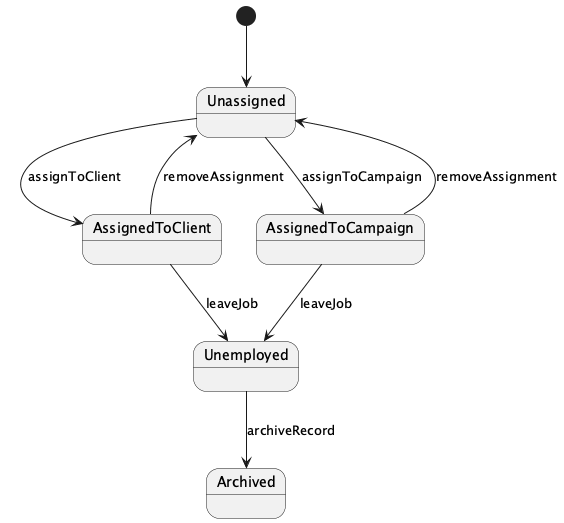

The diagram above was rendered by PlantUML. Its source (embedded in the PNG):
@startuml
[*] --> Unassigned

state Unassigned {
}

state AssignedToClient {
}

state AssignedToCampaign {
}

state Unemployed {
}

state Archived {
}

Unassigned --> AssignedToClient : assignToClient
Unassigned --> AssignedToCampaign : assignToCampaign
AssignedToClient --> Unassigned : removeAssignment
AssignedToCampaign --> Unassigned : removeAssignment
AssignedToClient --> Unemployed : leaveJob
AssignedToCampaign --> Unemployed : leaveJob
Unemployed --> Archived : archiveRecord
@enduml